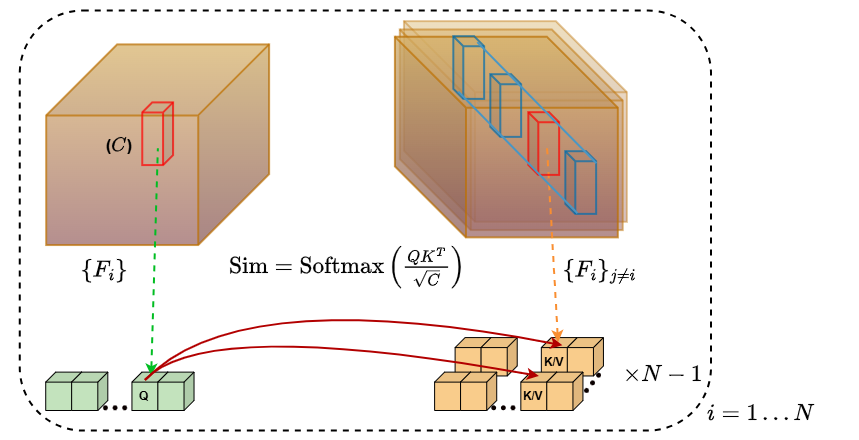

The diagram above was exported from draw.io. Its source (the exported page's mxGraphModel, read from the mxfile embedded in the PNG):
<mxGraphModel dx="1613" dy="773" grid="1" gridSize="10" guides="1" tooltips="1" connect="1" arrows="1" fold="1" page="1" pageScale="1" pageWidth="827" pageHeight="1169" math="1" shadow="0">
  <root>
    <mxCell id="0" />
    <mxCell id="1" parent="0" />
    <mxCell id="uiO-cyhUIHvbszB3g25n-1" parent="1" style="rounded=0;whiteSpace=wrap;html=1;fontColor=light-dark(#000000, #ffffff);strokeColor=none;fillColor=default;" value="" vertex="1">
      <mxGeometry height="440" width="810" x="579.4699999999993" y="250" as="geometry" />
    </mxCell>
    <mxCell id="uiO-cyhUIHvbszB3g25n-2" parent="1" style="shape=cube;whiteSpace=wrap;html=1;boundedLbl=1;backgroundOutline=1;darkOpacity=0.05;darkOpacity2=0.1;flipV=0;legacyAnchorPoints=0;flipH=0;rotation=0;fillColor=light-dark(#e1b96b, #9a5800);fontColor=#000000;strokeColor=#BD7000;gradientColor=light-dark(#955f5f, #ededed);gradientDirection=south;strokeWidth=2;shadow=0;opacity=40;size=71;direction=east;" value="" vertex="1">
      <mxGeometry height="200.65420773192815" width="222.92865038442758" x="973.4390517355464" y="271.64999999999964" as="geometry" />
    </mxCell>
    <mxCell id="uiO-cyhUIHvbszB3g25n-3" parent="1" style="shape=cube;whiteSpace=wrap;html=1;boundedLbl=1;backgroundOutline=1;darkOpacity=0.05;darkOpacity2=0.1;flipV=0;legacyAnchorPoints=0;flipH=0;rotation=0;fillColor=light-dark(#e1b96b, #9a5800);fontColor=#000000;strokeColor=#BD7000;gradientColor=light-dark(#955f5f, #ededed);gradientDirection=south;strokeWidth=2;shadow=0;opacity=50;size=71;direction=east;" value="" vertex="1">
      <mxGeometry height="200.65420773192815" width="222.92865038442758" x="969.3029275898307" y="279.96528434974516" as="geometry" />
    </mxCell>
    <mxCell id="uiO-cyhUIHvbszB3g25n-4" parent="1" style="shape=cube;whiteSpace=wrap;html=1;boundedLbl=1;backgroundOutline=1;darkOpacity=0.05;darkOpacity2=0.1;flipH=1;legacyAnchorPoints=0;size=10;strokeColor=default;align=center;verticalAlign=middle;fontFamily=Helvetica;fontSize=12;fontColor=default;fillColor=light-dark(#f9cc8b, #ededed);" value="" vertex="1">
      <mxGeometry height="38.37823546036242" width="36.17601293629484" x="1024.6118958994384" y="588.0813526253114" as="geometry" />
    </mxCell>
    <mxCell id="uiO-cyhUIHvbszB3g25n-5" parent="1" style="shape=cube;whiteSpace=wrap;html=1;boundedLbl=1;backgroundOutline=1;darkOpacity=0.05;darkOpacity2=0.1;flipH=1;legacyAnchorPoints=0;size=10;strokeColor=default;align=center;verticalAlign=middle;fontFamily=Helvetica;fontSize=12;fontColor=default;fillColor=light-dark(#f9cc8b, #ededed);" value="" vertex="1">
      <mxGeometry height="38.37823546036242" width="36.17601293629484" x="1050.538038503783" y="588.0813526253114" as="geometry" />
    </mxCell>
    <mxCell id="uiO-cyhUIHvbszB3g25n-6" parent="1" style="shape=cube;whiteSpace=wrap;html=1;boundedLbl=1;backgroundOutline=1;darkOpacity=0.05;darkOpacity2=0.1;flipH=1;legacyAnchorPoints=0;size=10;strokeColor=default;align=center;verticalAlign=middle;fontFamily=Helvetica;fontSize=12;fontColor=default;fillColor=light-dark(#f9cc8b, #ededed);" value="&lt;b style=&quot;&quot;&gt;&lt;font style=&quot;font-size: 11.5px;&quot;&gt;K/V&lt;/font&gt;&lt;/b&gt;" vertex="1">
      <mxGeometry height="38.37823546036242" width="36.17601293629484" x="1110.8313933976078" y="588.0813526253114" as="geometry" />
    </mxCell>
    <mxCell id="uiO-cyhUIHvbszB3g25n-7" parent="1" style="shape=cube;whiteSpace=wrap;html=1;boundedLbl=1;backgroundOutline=1;darkOpacity=0.05;darkOpacity2=0.1;flipH=1;legacyAnchorPoints=0;size=10;strokeColor=default;align=center;verticalAlign=middle;fontFamily=Helvetica;fontSize=12;fontColor=default;fillColor=light-dark(#f9cc8b, #ededed);" value="" vertex="1">
      <mxGeometry height="38.37823546036242" width="36.17601293629484" x="1136.7575360019518" y="588.0813526253114" as="geometry" />
    </mxCell>
    <mxCell id="uiO-cyhUIHvbszB3g25n-8" parent="1" style="shape=cube;whiteSpace=wrap;html=1;boundedLbl=1;backgroundOutline=1;darkOpacity=0.05;darkOpacity2=0.1;flipV=0;legacyAnchorPoints=0;flipH=0;rotation=0;fillColor=light-dark(#e1b96b, #9a5800);fontColor=#000000;strokeColor=#BD7000;gradientColor=light-dark(#955f5f, #ededed);gradientDirection=south;strokeWidth=2;shadow=0;opacity=70;size=71;direction=east;" value="" vertex="1">
      <mxGeometry height="200.65420773192815" width="222.92865038442758" x="964.4029517024646" y="287.2215721063767" as="geometry" />
    </mxCell>
    <mxCell id="uiO-cyhUIHvbszB3g25n-9" parent="1" style="shape=cube;whiteSpace=wrap;html=1;boundedLbl=1;backgroundOutline=1;darkOpacity=0.05;darkOpacity2=0.1;flipV=0;legacyAnchorPoints=0;flipH=1;rotation=0;fillColor=light-dark(#e1b96b, #9a5800);fontColor=#000000;strokeColor=#BD7000;gradientColor=light-dark(#955f5f, #ededed);gradientDirection=south;strokeWidth=2;shadow=0;opacity=70;size=71;direction=east;" value="" vertex="1">
      <mxGeometry height="200.65420773192815" width="222.92865038442758" x="615.706518479506" y="294.90721068897983" as="geometry" />
    </mxCell>
    <mxCell id="uiO-cyhUIHvbszB3g25n-10" parent="1" style="shape=cube;whiteSpace=wrap;html=1;boundedLbl=1;backgroundOutline=1;darkOpacity=0.05;darkOpacity2=0.1;flipV=0;legacyAnchorPoints=0;flipH=1;rotation=0;fillColor=none;fontColor=#000000;strokeColor=light-dark(#ff0000, #ededed);gradientColor=none;gradientDirection=south;strokeWidth=2;shadow=0;opacity=70;size=10;" value="" vertex="1">
      <mxGeometry height="62.68445125192529" width="30.8219630217232" x="711.7617360263603" y="352.88849381102773" as="geometry" />
    </mxCell>
    <mxCell id="uiO-cyhUIHvbszB3g25n-11" parent="1" style="shape=cube;whiteSpace=wrap;html=1;boundedLbl=1;backgroundOutline=1;darkOpacity=0.05;darkOpacity2=0.1;flipH=1;legacyAnchorPoints=0;size=10;fillColor=light-dark(#c3e3bd, #ededed);" value="" vertex="1">
      <mxGeometry height="38.37823546036242" width="36.17601293629484" x="615.2200161703686" y="622.6217645396373" as="geometry" />
    </mxCell>
    <mxCell id="uiO-cyhUIHvbszB3g25n-12" parent="1" style="shape=cube;whiteSpace=wrap;html=1;boundedLbl=1;backgroundOutline=1;darkOpacity=0.05;darkOpacity2=0.1;flipH=1;legacyAnchorPoints=0;size=10;strokeColor=default;align=center;verticalAlign=middle;fontFamily=Helvetica;fontSize=12;fontColor=default;fillColor=light-dark(#c3e3bd, #ededed);" value="" vertex="1">
      <mxGeometry height="38.37823546036242" width="36.17601293629484" x="641.1461587747131" y="622.6217645396373" as="geometry" />
    </mxCell>
    <mxCell id="uiO-cyhUIHvbszB3g25n-13" parent="1" style="shape=cube;whiteSpace=wrap;html=1;boundedLbl=1;backgroundOutline=1;darkOpacity=0.05;darkOpacity2=0.1;flipH=1;legacyAnchorPoints=0;size=10;strokeColor=default;align=center;verticalAlign=middle;fontFamily=Helvetica;fontSize=12;fontColor=default;fillColor=light-dark(#c3e3bd, #ededed);" value="&lt;b&gt;&lt;font style=&quot;font-size: 11.5px;&quot;&gt;Q&lt;/font&gt;&lt;/b&gt;" vertex="1">
      <mxGeometry height="38.37823546036242" width="36.17601293629484" x="701.439513668538" y="622.6217645396373" as="geometry" />
    </mxCell>
    <mxCell id="uiO-cyhUIHvbszB3g25n-14" parent="1" style="shape=cube;whiteSpace=wrap;html=1;boundedLbl=1;backgroundOutline=1;darkOpacity=0.05;darkOpacity2=0.1;flipH=1;legacyAnchorPoints=0;size=10;strokeColor=default;align=center;verticalAlign=middle;fontFamily=Helvetica;fontSize=12;fontColor=default;fillColor=light-dark(#c3e3bd, #ededed);" value="" vertex="1">
      <mxGeometry height="38.37823546036242" width="36.17601293629484" x="727.3656562728825" y="622.6217645396373" as="geometry" />
    </mxCell>
    <mxCell id="uiO-cyhUIHvbszB3g25n-15" edge="1" parent="1" source="uiO-cyhUIHvbszB3g25n-13" style="endArrow=none;dashed=1;html=1;strokeWidth=2;rounded=0;endFill=0;startArrow=classic;startFill=1;exitX=0.469;exitY=0.089;exitDx=0;exitDy=0;exitPerimeter=0;fillColor=#60a917;strokeColor=light-dark(#01bd22, #73b14c);" value="">
      <mxGeometry height="50" relative="1" width="50" as="geometry">
        <mxPoint x="667.0723013790575" y="462.7124501214603" as="sourcePoint" />
        <mxPoint x="727.3656562728825" y="398.74872435419" as="targetPoint" />
      </mxGeometry>
    </mxCell>
    <mxCell id="uiO-cyhUIHvbszB3g25n-16" parent="1" style="shape=cube;whiteSpace=wrap;html=1;boundedLbl=1;backgroundOutline=1;darkOpacity=0.05;darkOpacity2=0.1;flipH=1;legacyAnchorPoints=0;size=10;fillColor=light-dark(#f9cc8b, #ededed);" value="" vertex="1">
      <mxGeometry height="38.37823546036242" width="36.17601293629484" x="1004.1121552355376" y="622.6217645396373" as="geometry" />
    </mxCell>
    <mxCell id="uiO-cyhUIHvbszB3g25n-17" parent="1" style="shape=cube;whiteSpace=wrap;html=1;boundedLbl=1;backgroundOutline=1;darkOpacity=0.05;darkOpacity2=0.1;flipH=1;legacyAnchorPoints=0;size=10;strokeColor=default;align=center;verticalAlign=middle;fontFamily=Helvetica;fontSize=12;fontColor=default;fillColor=light-dark(#f9cc8b, #ededed);" value="" vertex="1">
      <mxGeometry height="38.37823546036242" width="36.17601293629484" x="1030.0382978398825" y="622.6217645396373" as="geometry" />
    </mxCell>
    <mxCell id="uiO-cyhUIHvbszB3g25n-18" parent="1" style="shape=cube;whiteSpace=wrap;html=1;boundedLbl=1;backgroundOutline=1;darkOpacity=0.05;darkOpacity2=0.1;flipH=1;legacyAnchorPoints=0;size=10;strokeColor=default;align=center;verticalAlign=middle;fontFamily=Helvetica;fontSize=12;fontColor=default;fillColor=light-dark(#f9cc8b, #ededed);" value="&lt;b style=&quot;&quot;&gt;&lt;font style=&quot;font-size: 11.5px;&quot;&gt;K/V&lt;/font&gt;&lt;/b&gt;" vertex="1">
      <mxGeometry height="38.37823546036242" width="36.17601293629484" x="1090.3316527337074" y="622.6217645396373" as="geometry" />
    </mxCell>
    <mxCell id="uiO-cyhUIHvbszB3g25n-19" parent="1" style="shape=cube;whiteSpace=wrap;html=1;boundedLbl=1;backgroundOutline=1;darkOpacity=0.05;darkOpacity2=0.1;flipH=1;legacyAnchorPoints=0;size=10;strokeColor=default;align=center;verticalAlign=middle;fontFamily=Helvetica;fontSize=12;fontColor=default;fillColor=light-dark(#f9cc8b, #ededed);" value="" vertex="1">
      <mxGeometry height="38.37823546036242" width="36.17601293629484" x="1116.2577953380514" y="622.6217645396373" as="geometry" />
    </mxCell>
    <mxCell id="uiO-cyhUIHvbszB3g25n-20" parent="1" style="ellipse;whiteSpace=wrap;html=1;aspect=fixed;strokeColor=none;fillColor=light-dark(#0a0000, #ededed);" value="" vertex="1">
      <mxGeometry height="4.823468391505979" width="4.823468391505979" x="672.498703319502" y="655.8829019386185" as="geometry" />
    </mxCell>
    <mxCell id="uiO-cyhUIHvbszB3g25n-21" parent="1" style="ellipse;whiteSpace=wrap;html=1;aspect=fixed;strokeColor=none;fillColor=light-dark(#0a0000, #ededed);" value="" vertex="1">
      <mxGeometry height="4.823468391505979" width="4.823468391505979" x="682.1456401025139" y="655.8829019386185" as="geometry" />
    </mxCell>
    <mxCell id="uiO-cyhUIHvbszB3g25n-22" parent="1" style="ellipse;whiteSpace=wrap;html=1;aspect=fixed;strokeColor=none;fillColor=light-dark(#0a0000, #ededed);" value="" vertex="1">
      <mxGeometry height="4.823468391505979" width="4.823468391505979" x="691.7925768855257" y="655.8829019386185" as="geometry" />
    </mxCell>
    <mxCell id="uiO-cyhUIHvbszB3g25n-23" connectable="0" parent="1" style="group;rotation=-50;" value="" vertex="1">
      <mxGeometry height="5.117098061381656" width="24.11734195752989" x="1150.0220740785935" y="630.9370488893828" as="geometry" />
    </mxCell>
    <mxCell id="uiO-cyhUIHvbszB3g25n-24" parent="uiO-cyhUIHvbszB3g25n-23" style="ellipse;whiteSpace=wrap;html=1;aspect=fixed;strokeColor=none;fillColor=light-dark(#0a0000, #ededed);rotation=-50;" value="" vertex="1">
      <mxGeometry height="4.823468391505979" width="4.823468391505979" x="3.617601293629484" y="7.675647092072484" as="geometry" />
    </mxCell>
    <mxCell id="uiO-cyhUIHvbszB3g25n-25" parent="uiO-cyhUIHvbszB3g25n-23" style="ellipse;whiteSpace=wrap;html=1;aspect=fixed;strokeColor=none;fillColor=light-dark(#0a0000, #ededed);rotation=-50;" value="" vertex="1">
      <mxGeometry height="4.823468391505979" width="4.823468391505979" x="9.646936783011958" as="geometry" />
    </mxCell>
    <mxCell id="uiO-cyhUIHvbszB3g25n-26" parent="uiO-cyhUIHvbszB3g25n-23" style="ellipse;whiteSpace=wrap;html=1;aspect=fixed;strokeColor=none;fillColor=light-dark(#0a0000, #ededed);rotation=-50;" value="" vertex="1">
      <mxGeometry height="4.823468391505979" width="4.823468391505979" x="15.676272272394431" y="-7.675647092072484" as="geometry" />
    </mxCell>
    <mxCell id="uiO-cyhUIHvbszB3g25n-27" parent="1" style="ellipse;whiteSpace=wrap;html=1;aspect=fixed;strokeColor=none;fillColor=light-dark(#0a0000, #ededed);" value="" vertex="1">
      <mxGeometry height="4.823468391505979" width="4.823468391505979" x="1060.7879088357336" y="655.8829019386185" as="geometry" />
    </mxCell>
    <mxCell id="uiO-cyhUIHvbszB3g25n-28" parent="1" style="ellipse;whiteSpace=wrap;html=1;aspect=fixed;strokeColor=none;fillColor=light-dark(#0a0000, #ededed);" value="" vertex="1">
      <mxGeometry height="4.823468391505979" width="4.823468391505979" x="1070.4348456187454" y="655.8829019386185" as="geometry" />
    </mxCell>
    <mxCell id="uiO-cyhUIHvbszB3g25n-29" parent="1" style="ellipse;whiteSpace=wrap;html=1;aspect=fixed;strokeColor=none;fillColor=light-dark(#0a0000, #ededed);" value="" vertex="1">
      <mxGeometry height="4.823468391505979" width="4.823468391505979" x="1080.0817824017568" y="655.8829019386185" as="geometry" />
    </mxCell>
    <mxCell id="uiO-cyhUIHvbszB3g25n-30" edge="1" parent="1" style="endArrow=none;dashed=1;html=1;strokeWidth=2;rounded=0;endFill=0;startArrow=classic;startFill=1;fillColor=#6a00ff;strokeColor=light-dark(#f98e31, #efc0ff);exitX=0.537;exitY=0.038;exitDx=0;exitDy=0;exitPerimeter=0;" value="">
      <mxGeometry height="50" relative="1" width="50" as="geometry">
        <mxPoint x="1127.5808873871129" y="592.6568236341873" as="sourcePoint" />
        <mxPoint x="1116.362844120079" y="395.4694498388444" as="targetPoint" />
      </mxGeometry>
    </mxCell>
    <mxCell id="uiO-cyhUIHvbszB3g25n-31" edge="1" parent="1" style="curved=1;endArrow=classic;html=1;rounded=0;entryX=1;entryY=1;entryDx=0;entryDy=0;entryPerimeter=0;strokeWidth=2;strokeColor=light-dark(#b20000, #ededed);" value="">
      <mxGeometry height="50" relative="1" width="50" as="geometry">
        <Array as="points">
          <mxPoint x="714.1734702221133" y="630.5148882993208" />
          <mxPoint x="774.4668251159383" y="566.5511625320478" />
        </Array>
        <mxPoint x="714.1734702221133" y="630.514888299319" as="sourcePoint" />
        <mxPoint x="1108.4196592018543" y="626.4595880856732" as="targetPoint" />
      </mxGeometry>
    </mxCell>
    <mxCell id="uiO-cyhUIHvbszB3g25n-32" edge="1" parent="1" style="curved=1;endArrow=classic;html=1;rounded=0;strokeWidth=2;fillColor=#e51400;strokeColor=#B20000;" value="">
      <mxGeometry height="50" relative="1" width="50" as="geometry">
        <Array as="points">
          <mxPoint x="714.7764037710517" y="630.2974116317118" />
          <mxPoint x="807.555818281669" y="533.0725484654586" />
        </Array>
        <mxPoint x="714.7764037710517" y="630.29741163171" as="sourcePoint" />
        <mxPoint x="1131.9340676104466" y="595.7569997173832" as="targetPoint" />
      </mxGeometry>
    </mxCell>
    <mxCell id="uiO-cyhUIHvbszB3g25n-33" parent="1" style="text;html=1;strokeColor=none;fillColor=none;align=center;verticalAlign=middle;whiteSpace=wrap;fontSize=20;fontColor=default;" value="&lt;b&gt;\( \mathrm{Sim} = \mathrm{Softmax}\left(\frac{QK^{T}}{\sqrt{C}}\right) \)&lt;/b&gt;" vertex="1">
      <mxGeometry height="25.58549030690828" width="237.59199429460574" x="798.0199016048327" y="505.5169754049184" as="geometry" />
    </mxCell>
    <mxCell id="uiO-cyhUIHvbszB3g25n-34" parent="1" style="text;html=1;strokeColor=none;fillColor=none;align=center;verticalAlign=middle;whiteSpace=wrap;fontSize=20;fontStyle=1;fontColor=#333333;" value="&lt;font color=&quot;#000000&quot;&gt;&lt;span&gt;\(\{F_i\}_{j\ne i}\)&lt;/span&gt;&lt;/font&gt;" vertex="1">
      <mxGeometry height="25.58549030690828" width="132.6453807664144" x="1103.0665959848666" y="508.0755244356087" as="geometry" />
    </mxCell>
    <mxCell id="uiO-cyhUIHvbszB3g25n-35" parent="1" style="text;html=1;strokeColor=none;fillColor=none;align=center;verticalAlign=middle;whiteSpace=wrap;fontSize=17;fontColor=default;" value="&lt;b&gt;(\(C\))&lt;/b&gt;" vertex="1">
      <mxGeometry height="25.58549030690828" width="237.59199429460574" x="570" y="383.80679801495535" as="geometry" />
    </mxCell>
    <mxCell id="uiO-cyhUIHvbszB3g25n-36" parent="1" style="text;html=1;strokeColor=none;fillColor=none;align=center;verticalAlign=middle;whiteSpace=wrap;fontSize=20;fontColor=default;" value="&lt;b&gt;\(\times N-1 \)&lt;/b&gt;" vertex="1">
      <mxGeometry height="25.58549030690828" width="237.59199429460574" x="1113.8780057053937" y="612.0004703554932" as="geometry" />
    </mxCell>
    <mxCell id="uiO-cyhUIHvbszB3g25n-37" parent="1" style="text;html=1;strokeColor=none;fillColor=none;align=center;verticalAlign=middle;whiteSpace=wrap;fontSize=20;fontStyle=1;fontColor=#333333;" value="&lt;font color=&quot;#000000&quot;&gt;&lt;span&gt;\(\{F_i\}\)&lt;/span&gt;&lt;/font&gt;" vertex="1">
      <mxGeometry height="25.58549030690828" width="132.6453807664144" x="607.7199999999993" y="508.0799999999999" as="geometry" />
    </mxCell>
    <mxCell id="uiO-cyhUIHvbszB3g25n-38" connectable="0" parent="1" style="group;rotation=5;" value="" vertex="1">
      <mxGeometry height="167.09062781366327" width="152.94900353430882" x="1017.8188654094542" y="291.69982669424644" as="geometry" />
    </mxCell>
    <mxCell id="uiO-cyhUIHvbszB3g25n-39" parent="uiO-cyhUIHvbszB3g25n-38" style="shape=cube;whiteSpace=wrap;html=1;boundedLbl=1;backgroundOutline=1;darkOpacity=0.05;darkOpacity2=0.1;flipV=0;legacyAnchorPoints=0;flipH=0;rotation=360;fillColor=none;fontColor=#000000;strokeColor=light-dark(#006eaf, #ededed);gradientColor=none;gradientDirection=south;strokeWidth=2;shadow=0;opacity=70;size=10;direction=east;align=center;verticalAlign=middle;fontFamily=Helvetica;fontSize=12;" value="" vertex="1">
      <mxGeometry height="62.68445125192529" width="30.8219630217232" x="117" y="110" as="geometry" />
    </mxCell>
    <mxCell id="uiO-cyhUIHvbszB3g25n-40" parent="uiO-cyhUIHvbszB3g25n-38" style="shape=cube;whiteSpace=wrap;html=1;boundedLbl=1;backgroundOutline=1;darkOpacity=0.05;darkOpacity2=0.1;flipV=0;legacyAnchorPoints=0;flipH=0;rotation=360;fillColor=none;fontColor=#000000;strokeColor=light-dark(#006eaf, #ededed);gradientColor=none;gradientDirection=south;strokeWidth=2;shadow=0;opacity=70;size=10;direction=east;" value="" vertex="1">
      <mxGeometry height="62.68445125192529" width="30.8219630217232" x="5" y="-5" as="geometry" />
    </mxCell>
    <mxCell id="uiO-cyhUIHvbszB3g25n-41" parent="uiO-cyhUIHvbszB3g25n-38" style="shape=cube;whiteSpace=wrap;html=1;boundedLbl=1;backgroundOutline=1;darkOpacity=0.05;darkOpacity2=0.1;flipV=0;legacyAnchorPoints=0;flipH=0;rotation=360;fillColor=none;fontColor=#000000;strokeColor=light-dark(#ff0000, #ededed);gradientColor=none;gradientDirection=south;strokeWidth=2;shadow=0;opacity=70;size=10;direction=east;align=center;verticalAlign=middle;fontFamily=Helvetica;fontSize=12;" value="" vertex="1">
      <mxGeometry height="62.68445125192529" width="30.8219630217232" x="80" y="71" as="geometry" />
    </mxCell>
    <mxCell id="uiO-cyhUIHvbszB3g25n-42" parent="uiO-cyhUIHvbszB3g25n-38" style="shape=cube;whiteSpace=wrap;html=1;boundedLbl=1;backgroundOutline=1;darkOpacity=0.05;darkOpacity2=0.1;flipV=0;legacyAnchorPoints=0;flipH=0;rotation=360;fillColor=none;fontColor=#000000;strokeColor=light-dark(#006eaf, #ededed);gradientColor=none;gradientDirection=south;strokeWidth=2;shadow=0;opacity=70;size=10;direction=east;align=center;verticalAlign=middle;fontFamily=Helvetica;fontSize=12;" value="" vertex="1">
      <mxGeometry height="62.68445125192529" width="30.8219630217232" x="42" y="33" as="geometry" />
    </mxCell>
    <mxCell id="uiO-cyhUIHvbszB3g25n-43" edge="1" parent="uiO-cyhUIHvbszB3g25n-38" style="endArrow=none;html=1;rounded=0;strokeWidth=2;fillColor=#1ba1e2;strokeColor=light-dark(#4a97c4, #51afe7);" value="">
      <mxGeometry height="50" relative="1" width="50" as="geometry">
        <mxPoint x="148" y="122" as="sourcePoint" />
        <mxPoint x="29" y="1" as="targetPoint" />
      </mxGeometry>
    </mxCell>
    <mxCell id="uiO-cyhUIHvbszB3g25n-44" edge="1" parent="uiO-cyhUIHvbszB3g25n-38" style="endArrow=none;html=1;rounded=0;strokeWidth=2;fillColor=#1ba1e2;strokeColor=light-dark(#4996c3, #51afe7);entryX=0.163;entryY=0.884;entryDx=0;entryDy=0;entryPerimeter=0;" target="uiO-cyhUIHvbszB3g25n-40" value="">
      <mxGeometry height="50" relative="1" width="50" as="geometry">
        <mxPoint x="129" y="172" as="sourcePoint" />
        <mxPoint x="11" y="50" as="targetPoint" />
      </mxGeometry>
    </mxCell>
    <mxCell id="uiO-cyhUIHvbszB3g25n-45" parent="1" style="rounded=1;whiteSpace=wrap;html=1;fillColor=none;dashed=1;strokeWidth=2;" value="" vertex="1">
      <mxGeometry height="420" width="691.24" x="589.2599999999993" y="261" as="geometry" />
    </mxCell>
    <mxCell id="uiO-cyhUIHvbszB3g25n-46" parent="1" style="text;html=1;strokeColor=none;fillColor=none;align=center;verticalAlign=middle;whiteSpace=wrap;fontSize=20;fontColor=default;" value="&lt;b&gt;\(i=1 \dots N \)&lt;/b&gt;" vertex="1">
      <mxGeometry height="20" width="197.03" x="1231.7099999999996" y="654.25" as="geometry" />
    </mxCell>
  </root>
</mxGraphModel>